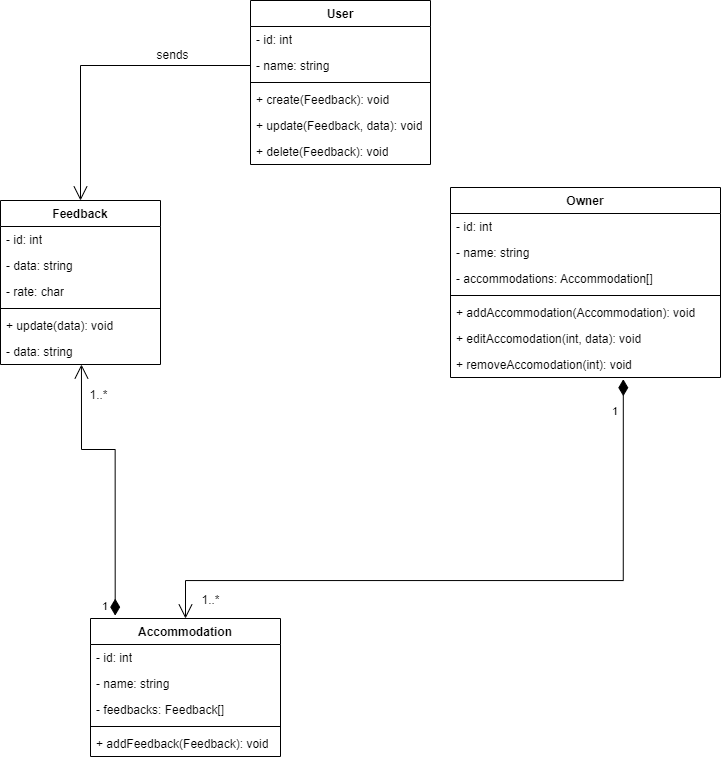

The diagram above was exported from draw.io. Its source (the exported page's mxGraphModel, read from the mxfile embedded in the PNG):
<mxGraphModel dx="1687" dy="1991" grid="1" gridSize="10" guides="1" tooltips="1" connect="1" arrows="1" fold="1" page="1" pageScale="1" pageWidth="827" pageHeight="1169" math="0" shadow="0">
  <root>
    <mxCell id="0" />
    <mxCell id="1" parent="0" />
    <mxCell id="sstcOkeT20NEWu0naOOl-1" value="User" style="swimlane;fontStyle=1;align=center;verticalAlign=top;childLayout=stackLayout;horizontal=1;startSize=26;horizontalStack=0;resizeParent=1;resizeParentMax=0;resizeLast=0;collapsible=1;marginBottom=0;whiteSpace=wrap;html=1;" parent="1" vertex="1">
      <mxGeometry x="330" y="-30" width="180" height="164" as="geometry" />
    </mxCell>
    <mxCell id="sstcOkeT20NEWu0naOOl-2" value="- id: int" style="text;strokeColor=none;fillColor=none;align=left;verticalAlign=top;spacingLeft=4;spacingRight=4;overflow=hidden;rotatable=0;points=[[0,0.5],[1,0.5]];portConstraint=eastwest;whiteSpace=wrap;html=1;" parent="sstcOkeT20NEWu0naOOl-1" vertex="1">
      <mxGeometry y="26" width="180" height="26" as="geometry" />
    </mxCell>
    <mxCell id="sstcOkeT20NEWu0naOOl-10" value="- name: string" style="text;strokeColor=none;fillColor=none;align=left;verticalAlign=top;spacingLeft=4;spacingRight=4;overflow=hidden;rotatable=0;points=[[0,0.5],[1,0.5]];portConstraint=eastwest;whiteSpace=wrap;html=1;" parent="sstcOkeT20NEWu0naOOl-1" vertex="1">
      <mxGeometry y="52" width="180" height="26" as="geometry" />
    </mxCell>
    <mxCell id="sstcOkeT20NEWu0naOOl-3" value="" style="line;strokeWidth=1;fillColor=none;align=left;verticalAlign=middle;spacingTop=-1;spacingLeft=3;spacingRight=3;rotatable=0;labelPosition=right;points=[];portConstraint=eastwest;strokeColor=inherit;" parent="sstcOkeT20NEWu0naOOl-1" vertex="1">
      <mxGeometry y="78" width="180" height="8" as="geometry" />
    </mxCell>
    <mxCell id="sstcOkeT20NEWu0naOOl-4" value="+ create(Feedback): void" style="text;strokeColor=none;fillColor=none;align=left;verticalAlign=top;spacingLeft=4;spacingRight=4;overflow=hidden;rotatable=0;points=[[0,0.5],[1,0.5]];portConstraint=eastwest;whiteSpace=wrap;html=1;" parent="sstcOkeT20NEWu0naOOl-1" vertex="1">
      <mxGeometry y="86" width="180" height="26" as="geometry" />
    </mxCell>
    <mxCell id="sstcOkeT20NEWu0naOOl-28" value="+ update(Feedback, data): void" style="text;strokeColor=none;fillColor=none;align=left;verticalAlign=top;spacingLeft=4;spacingRight=4;overflow=hidden;rotatable=0;points=[[0,0.5],[1,0.5]];portConstraint=eastwest;whiteSpace=wrap;html=1;" parent="sstcOkeT20NEWu0naOOl-1" vertex="1">
      <mxGeometry y="112" width="180" height="26" as="geometry" />
    </mxCell>
    <mxCell id="sstcOkeT20NEWu0naOOl-29" value="+ delete(Feedback): void" style="text;strokeColor=none;fillColor=none;align=left;verticalAlign=top;spacingLeft=4;spacingRight=4;overflow=hidden;rotatable=0;points=[[0,0.5],[1,0.5]];portConstraint=eastwest;whiteSpace=wrap;html=1;" parent="sstcOkeT20NEWu0naOOl-1" vertex="1">
      <mxGeometry y="138" width="180" height="26" as="geometry" />
    </mxCell>
    <mxCell id="sstcOkeT20NEWu0naOOl-16" value="Feedback" style="swimlane;fontStyle=1;align=center;verticalAlign=top;childLayout=stackLayout;horizontal=1;startSize=26;horizontalStack=0;resizeParent=1;resizeParentMax=0;resizeLast=0;collapsible=1;marginBottom=0;whiteSpace=wrap;html=1;" parent="1" vertex="1">
      <mxGeometry x="80" y="170" width="160" height="164" as="geometry" />
    </mxCell>
    <mxCell id="sstcOkeT20NEWu0naOOl-17" value="- id: int" style="text;strokeColor=none;fillColor=none;align=left;verticalAlign=top;spacingLeft=4;spacingRight=4;overflow=hidden;rotatable=0;points=[[0,0.5],[1,0.5]];portConstraint=eastwest;whiteSpace=wrap;html=1;" parent="sstcOkeT20NEWu0naOOl-16" vertex="1">
      <mxGeometry y="26" width="160" height="26" as="geometry" />
    </mxCell>
    <mxCell id="sstcOkeT20NEWu0naOOl-40" value="- data: string" style="text;strokeColor=none;fillColor=none;align=left;verticalAlign=top;spacingLeft=4;spacingRight=4;overflow=hidden;rotatable=0;points=[[0,0.5],[1,0.5]];portConstraint=eastwest;whiteSpace=wrap;html=1;" parent="sstcOkeT20NEWu0naOOl-16" vertex="1">
      <mxGeometry y="52" width="160" height="26" as="geometry" />
    </mxCell>
    <mxCell id="zkEYUtnBy5TT4yCOpPjM-3" value="- rate: char" style="text;strokeColor=none;fillColor=none;align=left;verticalAlign=top;spacingLeft=4;spacingRight=4;overflow=hidden;rotatable=0;points=[[0,0.5],[1,0.5]];portConstraint=eastwest;whiteSpace=wrap;html=1;" vertex="1" parent="sstcOkeT20NEWu0naOOl-16">
      <mxGeometry y="78" width="160" height="26" as="geometry" />
    </mxCell>
    <mxCell id="sstcOkeT20NEWu0naOOl-18" value="" style="line;strokeWidth=1;fillColor=none;align=left;verticalAlign=middle;spacingTop=-1;spacingLeft=3;spacingRight=3;rotatable=0;labelPosition=right;points=[];portConstraint=eastwest;strokeColor=inherit;" parent="sstcOkeT20NEWu0naOOl-16" vertex="1">
      <mxGeometry y="104" width="160" height="8" as="geometry" />
    </mxCell>
    <mxCell id="sstcOkeT20NEWu0naOOl-19" value="+ update(data): void" style="text;strokeColor=none;fillColor=none;align=left;verticalAlign=top;spacingLeft=4;spacingRight=4;overflow=hidden;rotatable=0;points=[[0,0.5],[1,0.5]];portConstraint=eastwest;whiteSpace=wrap;html=1;" parent="sstcOkeT20NEWu0naOOl-16" vertex="1">
      <mxGeometry y="112" width="160" height="26" as="geometry" />
    </mxCell>
    <mxCell id="zkEYUtnBy5TT4yCOpPjM-2" value="- data: string" style="text;strokeColor=none;fillColor=none;align=left;verticalAlign=top;spacingLeft=4;spacingRight=4;overflow=hidden;rotatable=0;points=[[0,0.5],[1,0.5]];portConstraint=eastwest;whiteSpace=wrap;html=1;" vertex="1" parent="sstcOkeT20NEWu0naOOl-16">
      <mxGeometry y="138" width="160" height="26" as="geometry" />
    </mxCell>
    <mxCell id="sstcOkeT20NEWu0naOOl-24" value="Accommodation" style="swimlane;fontStyle=1;align=center;verticalAlign=top;childLayout=stackLayout;horizontal=1;startSize=26;horizontalStack=0;resizeParent=1;resizeParentMax=0;resizeLast=0;collapsible=1;marginBottom=0;whiteSpace=wrap;html=1;" parent="1" vertex="1">
      <mxGeometry x="170" y="588" width="190" height="138" as="geometry" />
    </mxCell>
    <mxCell id="zkEYUtnBy5TT4yCOpPjM-4" value="- id: int" style="text;strokeColor=none;fillColor=none;align=left;verticalAlign=top;spacingLeft=4;spacingRight=4;overflow=hidden;rotatable=0;points=[[0,0.5],[1,0.5]];portConstraint=eastwest;whiteSpace=wrap;html=1;" vertex="1" parent="sstcOkeT20NEWu0naOOl-24">
      <mxGeometry y="26" width="190" height="26" as="geometry" />
    </mxCell>
    <mxCell id="sstcOkeT20NEWu0naOOl-25" value="- name: string" style="text;strokeColor=none;fillColor=none;align=left;verticalAlign=top;spacingLeft=4;spacingRight=4;overflow=hidden;rotatable=0;points=[[0,0.5],[1,0.5]];portConstraint=eastwest;whiteSpace=wrap;html=1;" parent="sstcOkeT20NEWu0naOOl-24" vertex="1">
      <mxGeometry y="52" width="190" height="26" as="geometry" />
    </mxCell>
    <mxCell id="sstcOkeT20NEWu0naOOl-36" value="- feedbacks: Feedback[]" style="text;strokeColor=none;fillColor=none;align=left;verticalAlign=top;spacingLeft=4;spacingRight=4;overflow=hidden;rotatable=0;points=[[0,0.5],[1,0.5]];portConstraint=eastwest;whiteSpace=wrap;html=1;" parent="sstcOkeT20NEWu0naOOl-24" vertex="1">
      <mxGeometry y="78" width="190" height="26" as="geometry" />
    </mxCell>
    <mxCell id="sstcOkeT20NEWu0naOOl-26" value="" style="line;strokeWidth=1;fillColor=none;align=left;verticalAlign=middle;spacingTop=-1;spacingLeft=3;spacingRight=3;rotatable=0;labelPosition=right;points=[];portConstraint=eastwest;strokeColor=inherit;" parent="sstcOkeT20NEWu0naOOl-24" vertex="1">
      <mxGeometry y="104" width="190" height="8" as="geometry" />
    </mxCell>
    <mxCell id="sstcOkeT20NEWu0naOOl-27" value="+ addFeedback(Feedback): void" style="text;strokeColor=none;fillColor=none;align=left;verticalAlign=top;spacingLeft=4;spacingRight=4;overflow=hidden;rotatable=0;points=[[0,0.5],[1,0.5]];portConstraint=eastwest;whiteSpace=wrap;html=1;" parent="sstcOkeT20NEWu0naOOl-24" vertex="1">
      <mxGeometry y="112" width="190" height="26" as="geometry" />
    </mxCell>
    <mxCell id="sstcOkeT20NEWu0naOOl-30" value="Owner" style="swimlane;fontStyle=1;align=center;verticalAlign=top;childLayout=stackLayout;horizontal=1;startSize=26;horizontalStack=0;resizeParent=1;resizeParentMax=0;resizeLast=0;collapsible=1;marginBottom=0;whiteSpace=wrap;html=1;" parent="1" vertex="1">
      <mxGeometry x="530" y="157" width="270" height="190" as="geometry" />
    </mxCell>
    <mxCell id="sstcOkeT20NEWu0naOOl-35" value="- id: int" style="text;strokeColor=none;fillColor=none;align=left;verticalAlign=top;spacingLeft=4;spacingRight=4;overflow=hidden;rotatable=0;points=[[0,0.5],[1,0.5]];portConstraint=eastwest;whiteSpace=wrap;html=1;" parent="sstcOkeT20NEWu0naOOl-30" vertex="1">
      <mxGeometry y="26" width="270" height="26" as="geometry" />
    </mxCell>
    <mxCell id="zkEYUtnBy5TT4yCOpPjM-5" value="- name: string" style="text;strokeColor=none;fillColor=none;align=left;verticalAlign=top;spacingLeft=4;spacingRight=4;overflow=hidden;rotatable=0;points=[[0,0.5],[1,0.5]];portConstraint=eastwest;whiteSpace=wrap;html=1;" vertex="1" parent="sstcOkeT20NEWu0naOOl-30">
      <mxGeometry y="52" width="270" height="26" as="geometry" />
    </mxCell>
    <mxCell id="sstcOkeT20NEWu0naOOl-31" value="- accommodations: Accommodation[]" style="text;strokeColor=none;fillColor=none;align=left;verticalAlign=top;spacingLeft=4;spacingRight=4;overflow=hidden;rotatable=0;points=[[0,0.5],[1,0.5]];portConstraint=eastwest;whiteSpace=wrap;html=1;" parent="sstcOkeT20NEWu0naOOl-30" vertex="1">
      <mxGeometry y="78" width="270" height="26" as="geometry" />
    </mxCell>
    <mxCell id="sstcOkeT20NEWu0naOOl-32" value="" style="line;strokeWidth=1;fillColor=none;align=left;verticalAlign=middle;spacingTop=-1;spacingLeft=3;spacingRight=3;rotatable=0;labelPosition=right;points=[];portConstraint=eastwest;strokeColor=inherit;" parent="sstcOkeT20NEWu0naOOl-30" vertex="1">
      <mxGeometry y="104" width="270" height="8" as="geometry" />
    </mxCell>
    <mxCell id="sstcOkeT20NEWu0naOOl-33" value="+ addAccommodation(Accommodation): void" style="text;strokeColor=none;fillColor=none;align=left;verticalAlign=top;spacingLeft=4;spacingRight=4;overflow=hidden;rotatable=0;points=[[0,0.5],[1,0.5]];portConstraint=eastwest;whiteSpace=wrap;html=1;" parent="sstcOkeT20NEWu0naOOl-30" vertex="1">
      <mxGeometry y="112" width="270" height="26" as="geometry" />
    </mxCell>
    <mxCell id="sstcOkeT20NEWu0naOOl-34" value="+ editAccomodation(int, data): void" style="text;strokeColor=none;fillColor=none;align=left;verticalAlign=top;spacingLeft=4;spacingRight=4;overflow=hidden;rotatable=0;points=[[0,0.5],[1,0.5]];portConstraint=eastwest;whiteSpace=wrap;html=1;" parent="sstcOkeT20NEWu0naOOl-30" vertex="1">
      <mxGeometry y="138" width="270" height="26" as="geometry" />
    </mxCell>
    <mxCell id="zkEYUtnBy5TT4yCOpPjM-6" value="+ removeAccomodation(int): void" style="text;strokeColor=none;fillColor=none;align=left;verticalAlign=top;spacingLeft=4;spacingRight=4;overflow=hidden;rotatable=0;points=[[0,0.5],[1,0.5]];portConstraint=eastwest;whiteSpace=wrap;html=1;" vertex="1" parent="sstcOkeT20NEWu0naOOl-30">
      <mxGeometry y="164" width="270" height="26" as="geometry" />
    </mxCell>
    <mxCell id="sstcOkeT20NEWu0naOOl-37" value="1" style="endArrow=open;html=1;endSize=12;startArrow=diamondThin;startSize=14;startFill=1;edgeStyle=orthogonalEdgeStyle;align=left;verticalAlign=bottom;rounded=0;entryX=0.5;entryY=0;entryDx=0;entryDy=0;exitX=0.64;exitY=1.066;exitDx=0;exitDy=0;exitPerimeter=0;" parent="1" source="zkEYUtnBy5TT4yCOpPjM-6" target="sstcOkeT20NEWu0naOOl-24" edge="1">
      <mxGeometry x="-0.8781" y="-13" relative="1" as="geometry">
        <mxPoint x="500" y="530" as="sourcePoint" />
        <mxPoint x="500" y="360" as="targetPoint" />
        <mxPoint as="offset" />
        <Array as="points">
          <mxPoint x="703" y="550" />
          <mxPoint x="265" y="550" />
        </Array>
      </mxGeometry>
    </mxCell>
    <mxCell id="sstcOkeT20NEWu0naOOl-39" value="1..*" style="text;html=1;align=center;verticalAlign=middle;resizable=0;points=[];autosize=1;strokeColor=none;fillColor=none;" parent="1" vertex="1">
      <mxGeometry x="270" y="555" width="40" height="30" as="geometry" />
    </mxCell>
    <mxCell id="sstcOkeT20NEWu0naOOl-41" value="1" style="endArrow=open;html=1;endSize=12;startArrow=diamondThin;startSize=14;startFill=1;edgeStyle=orthogonalEdgeStyle;align=left;verticalAlign=bottom;rounded=0;exitX=0.13;exitY=-0.021;exitDx=0;exitDy=0;exitPerimeter=0;entryX=0.506;entryY=1;entryDx=0;entryDy=0;entryPerimeter=0;" parent="1" source="sstcOkeT20NEWu0naOOl-24" target="zkEYUtnBy5TT4yCOpPjM-2" edge="1">
      <mxGeometry x="-1" y="15" relative="1" as="geometry">
        <mxPoint x="280" y="320" as="sourcePoint" />
        <mxPoint x="170" y="380" as="targetPoint" />
        <Array as="points">
          <mxPoint x="195" y="419" />
          <mxPoint x="161" y="419" />
        </Array>
        <mxPoint as="offset" />
      </mxGeometry>
    </mxCell>
    <mxCell id="sstcOkeT20NEWu0naOOl-42" value="1..*" style="text;html=1;align=center;verticalAlign=middle;resizable=0;points=[];autosize=1;strokeColor=none;fillColor=none;" parent="1" vertex="1">
      <mxGeometry x="158" y="350" width="40" height="30" as="geometry" />
    </mxCell>
    <mxCell id="sstcOkeT20NEWu0naOOl-45" value="" style="endArrow=open;endFill=1;endSize=12;html=1;rounded=0;exitX=0;exitY=0.5;exitDx=0;exitDy=0;entryX=0.5;entryY=0;entryDx=0;entryDy=0;" parent="1" source="sstcOkeT20NEWu0naOOl-10" target="sstcOkeT20NEWu0naOOl-16" edge="1">
      <mxGeometry width="160" relative="1" as="geometry">
        <mxPoint x="280" y="210" as="sourcePoint" />
        <mxPoint x="440" y="210" as="targetPoint" />
        <Array as="points">
          <mxPoint x="160" y="35" />
        </Array>
      </mxGeometry>
    </mxCell>
    <mxCell id="sstcOkeT20NEWu0naOOl-46" value="sends" style="text;html=1;align=center;verticalAlign=middle;resizable=0;points=[];autosize=1;strokeColor=none;fillColor=none;" parent="1" vertex="1">
      <mxGeometry x="222" y="10" width="60" height="30" as="geometry" />
    </mxCell>
  </root>
</mxGraphModel>